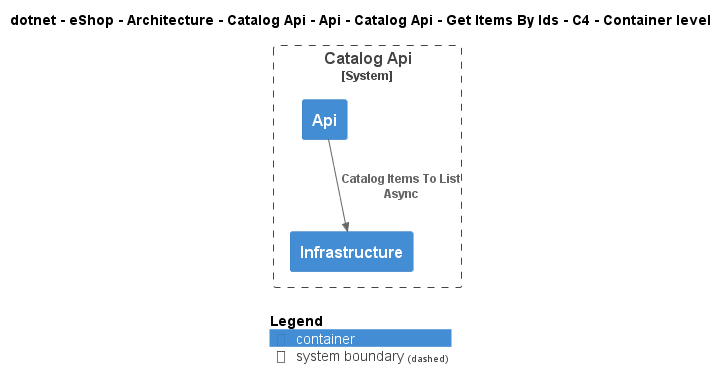

The diagram above was rendered by PlantUML. Its source (embedded in the PNG):
@startuml
!include ..\..\..\..\..\..\..\..\..\..\..\.c4s\C4_Container.puml

AddElementTag("c4interflow:lifecycle:new", $bgColor=green, $fontColor=#ffffff, $borderColor=green, $shadowing="False")
AddElementTag("c4interflow:lifecycle:changed", $bgColor=orange, $fontColor=#ffffff, $borderColor=orange, $shadowing="False")
AddElementTag("c4interflow:lifecycle:removed", $bgColor=red, $fontColor=#ffffff, $borderColor=red, $shadowing="False")

AddRelTag("c4interflow:lifecycle:new", $textColor=green, $lineColor=green)
AddRelTag("c4interflow:lifecycle:changed", $textColor=orange, $lineColor=orange)
AddRelTag("c4interflow:lifecycle:removed", $textColor=red, $lineColor=red)

SHOW_PERSON_PORTRAIT()
LAYOUT_TOP_DOWN()

skinparam linetype polyline

title dotnet - eShop - Architecture - Catalog Api - Api - Catalog Api - Get Items By Ids - C4 - Container level


System_Boundary(dotnet.eShop.Architecture.SoftwareSystems.CatalogApi, "Catalog Api") {
    Container(dotnet.eShop.Architecture.SoftwareSystems.CatalogApi.Containers.Api, "Api", "", "")
    Container(dotnet.eShop.Architecture.SoftwareSystems.CatalogApi.Containers.Infrastructure, "Infrastructure", "", "")
}

Rel(dotnet.eShop.Architecture.SoftwareSystems.CatalogApi.Containers.Api, dotnet.eShop.Architecture.SoftwareSystems.CatalogApi.Containers.Infrastructure, "Catalog Items To List Async")


SHOW_LEGEND()
@enduml